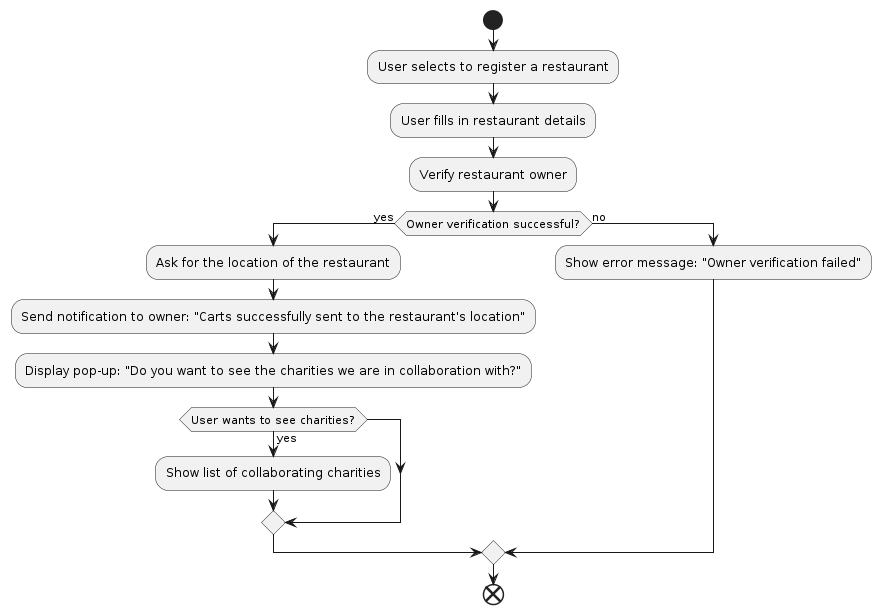

The diagram above was rendered by PlantUML. Its source (embedded in the PNG):
@startuml
start
:User selects to register a restaurant;

:User fills in restaurant details;
:Verify restaurant owner;

if (Owner verification successful?) then (yes)
  :Ask for the location of the restaurant;
  :Send notification to owner: "Carts successfully sent to the restaurant's location";
  :Display pop-up: "Do you want to see the charities we are in collaboration with?";

  if (User wants to see charities?) then (yes)
    :Show list of collaborating charities;
  endif
else (no)
  :Show error message: "Owner verification failed";
endif

end
@enduml